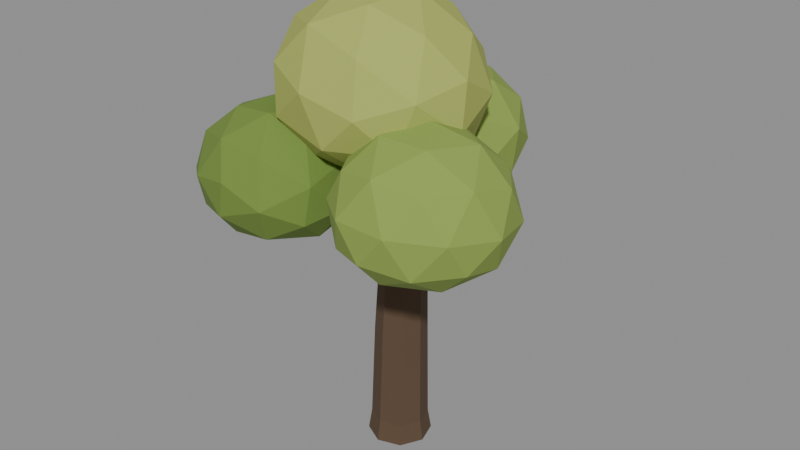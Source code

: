 # Source: G16.blend  (saved by Blender 4.2.68; exported with 4.5.12 LTS)
import bpy
from mathutils import Matrix  # noqa: F401  (used for matrix-valued properties, if any)

bpy.ops.wm.read_factory_settings(use_empty=True)
scene = bpy.context.scene
scene.name = 'Scene'

# ---- materials (node trees are filled in below, after node groups)
mat_wood_trunk = bpy.data.materials.new('wood_trunk')
mat_wood_trunk.diffuse_color = (0.1022, 0.06125, 0.03434, 1.0)
mat_foliage_dark = bpy.data.materials.new('foliage_dark')
mat_foliage_dark.diffuse_color = (0.159, 0.2542, 0.04231, 1.0)
mat_foliage_mid = bpy.data.materials.new('foliage_mid')
mat_foliage_mid.diffuse_color = (0.2542, 0.3613, 0.06848, 1.0)
mat_foliage_light = bpy.data.materials.new('foliage_light')
mat_foliage_light.diffuse_color = (0.3968, 0.4508, 0.1022, 1.0)

# ---- material node trees
mat_wood_trunk.use_nodes = True; mat_wood_trunk.node_tree.nodes.clear()
_N = mat_wood_trunk.node_tree.nodes; _L = mat_wood_trunk.node_tree.links
n0 = _N.new('ShaderNodeBsdfPrincipled'); n0.name = 'Principled BSDF'; n0.location = (10, 300)
n0.inputs[0].default_value = (0.1022, 0.06125, 0.03434, 1.0)
n0.inputs[2].default_value = 0.95
n1 = _N.new('ShaderNodeOutputMaterial'); n1.name = 'Material Output'; n1.location = (300, 300)
_L.new(n0.outputs[0], n1.inputs[0])
n1.is_active_output = True
mat_foliage_dark.use_nodes = True; mat_foliage_dark.node_tree.nodes.clear()
_N = mat_foliage_dark.node_tree.nodes; _L = mat_foliage_dark.node_tree.links
n0 = _N.new('ShaderNodeBsdfPrincipled'); n0.name = 'Principled BSDF'; n0.location = (10, 300)
n0.inputs[0].default_value = (0.159, 0.2542, 0.04231, 1.0)
n0.inputs[2].default_value = 0.92
n1 = _N.new('ShaderNodeOutputMaterial'); n1.name = 'Material Output'; n1.location = (300, 300)
_L.new(n0.outputs[0], n1.inputs[0])
n1.is_active_output = True
mat_foliage_mid.use_nodes = True; mat_foliage_mid.node_tree.nodes.clear()
_N = mat_foliage_mid.node_tree.nodes; _L = mat_foliage_mid.node_tree.links
n0 = _N.new('ShaderNodeBsdfPrincipled'); n0.name = 'Principled BSDF'; n0.location = (10, 300)
n0.inputs[0].default_value = (0.2542, 0.3613, 0.06848, 1.0)
n0.inputs[2].default_value = 0.92
n1 = _N.new('ShaderNodeOutputMaterial'); n1.name = 'Material Output'; n1.location = (300, 300)
_L.new(n0.outputs[0], n1.inputs[0])
n1.is_active_output = True
mat_foliage_light.use_nodes = True; mat_foliage_light.node_tree.nodes.clear()
_N = mat_foliage_light.node_tree.nodes; _L = mat_foliage_light.node_tree.links
n0 = _N.new('ShaderNodeBsdfPrincipled'); n0.name = 'Principled BSDF'; n0.location = (10, 300)
n0.inputs[0].default_value = (0.3968, 0.4508, 0.1022, 1.0)
n0.inputs[2].default_value = 0.9
n1 = _N.new('ShaderNodeOutputMaterial'); n1.name = 'Material Output'; n1.location = (300, 300)
_L.new(n0.outputs[0], n1.inputs[0])
n1.is_active_output = True

# ---- meshes
me_g16_trunk = bpy.data.meshes.new('G16_trunk')
me_g16_trunk.from_pydata([(-0.3687, 0.03132, 0.0), (-0.2828, -0.2385, 0.0), (-0.03132, -0.3687, 0.0), (0.2385, -0.2828, 0.0), (0.3687, -0.03132, 0.0), (0.2828, 0.2385, 0.0), (0.03132, 0.3687, 0.0), (-0.3652, -0.3595, 2.497), (-0.2751, -0.3815, 2.565), (0.04637, 0.3721, 2.695), (-0.2464, -0.3075, 2.648), (-0.06796, 0.3598, 2.693), (-0.3077, -0.2114, 2.663), (0.2819, -0.3707, 2.657), (-0.2385, 0.2828, 0.0), (-0.3978, -0.1894, 2.595), (-0.4266, -0.2634, 2.512), (-0.1178, 0.2748, 2.752), (-0.8033, -0.697, 2.997), (0.3735, -0.3687, 2.587), (-0.3288, 0.02791, 0.2557), (-0.7406, -0.7123, 3.044), (-0.7206, -0.6608, 3.102), (0.1108, 0.2993, 2.756), (-0.7633, -0.5939, 3.113), (0.4471, -0.2804, 2.592), (-0.2522, -0.2128, 0.2544), (-0.8259, -0.5786, 3.065), (-0.8459, -0.6301, 3.008), (-0.0131, 0.6815, 3.157), (-0.09263, 0.673, 3.155), (0.429, -0.1942, 2.666), (-0.0279, -0.3288, 0.2505), (-0.1273, 0.6139, 3.196), (-0.08248, 0.5632, 3.239), (0.3374, -0.1962, 2.735), (0.2127, -0.2522, 0.2463), (-0.002953, 0.5717, 3.241), (0.03174, 0.6309, 3.199), (0.2639, -0.2845, 2.731), (0.3288, -0.02791, 0.2443), (0.7021, -0.7013, 3.172), (0.2522, 0.2128, 0.2456), (0.7658, -0.6999, 3.124), (0.0279, 0.3288, 0.2495), (0.817, -0.6385, 3.127), (-0.2127, 0.2522, 0.2537), (0.8044, -0.5785, 3.178), (0.7407, -0.5799, 3.227), (-0.2789, 0.02544, 1.405), (0.6895, -0.6413, 3.224), (-0.2093, -0.1933, 1.408), (-0.00534, -0.2989, 1.406), (0.2134, -0.2293, 1.401), (0.3189, -0.02544, 1.395), (0.2493, 0.1933, 1.392), (0.04534, 0.2989, 1.394), (-0.1734, 0.2293, 1.399), (-0.219, 0.04205, 2.497), (-0.1587, -0.1476, 2.494), (0.01802, -0.239, 2.495), (0.299, -0.002052, 2.503), (0.2387, 0.1876, 2.506), (-0.1276, 0.2187, 2.501), (-0.1516, 0.004512, 4.016), (-0.1121, -0.1195, 4.014), (0.003418, -0.1793, 4.014), (0.1274, -0.1399, 4.017), (0.1872, -0.02433, 4.02), (0.1477, 0.09965, 4.022), (0.03216, 0.1594, 4.022), (-0.09181, 0.12, 4.019), (0.177, -0.2061, 2.131), (0.2094, -0.1942, 2.163), (0.1233, -0.2188, 2.222), (0.09258, -0.2263, 2.269), (0.1495, -0.1972, 2.497), (0.2611, -0.09657, 2.126), (0.2839, -0.04129, 2.326), (0.2515, -0.094, 2.501), (0.1553, -0.1944, 2.52), (0.2043, -0.1771, 2.561), (0.2429, -0.1054, 2.54), (0.06554, 0.2779, 2.433), (0.061, 0.2802, 2.44), (0.08764, 0.2657, 2.506), (-0.09138, 0.2303, 2.502), (-0.06176, 0.2426, 2.374), (0.003573, 0.2626, 2.408), (0.07875, 0.2446, 2.794), (0.05505, 0.2512, 2.858), (0.1274, 0.2365, 2.603), (-0.09792, 0.2263, 2.528), (-0.1175, 0.2141, 2.61), (-0.06626, 0.2166, 2.801), (-0.05467, 0.218, 2.832), (0.0544, 0.2509, 2.859), (-0.1609, -0.1495, 2.447), (-0.1779, -0.165, 2.081), (-0.1963, -0.1099, 2.067), (-0.1769, -0.1011, 2.437), (-0.2149, -0.01894, 2.24), (-0.2128, -0.03764, 2.176), (-0.2099, -0.06911, 2.056), (-0.04963, -0.226, 2.162), (-0.1394, -0.1875, 2.042), (-0.08819, -0.1913, 2.384), (-0.1134, -0.1988, 2.075)], [], [(0, 26, 20), (1, 32, 26), (2, 36, 32), (3, 40, 36), (5, 40, 4), (6, 42, 5), (14, 44, 6), (0, 46, 14), (26, 49, 20), (32, 51, 26), (32, 53, 52), (36, 54, 53), (40, 55, 54), (42, 56, 55), (46, 56, 44), (20, 57, 46), (101, 100, 58), (52, 60, 104), (75, 76, 60), (78, 77, 54), (55, 61, 54), (56, 84, 83), (87, 88, 56), (57, 58, 63), (58, 65, 64), (60, 65, 59), (80, 81, 60), (82, 68, 81), (62, 68, 61), (91, 89, 62), (71, 95, 94), (58, 71, 63), (14, 5, 3), (69, 70, 66), (74, 19, 75), (19, 72, 73), (25, 78, 31), (31, 78, 79), (35, 82, 81), (76, 13, 80), (13, 43, 41), (25, 43, 19), (25, 47, 45), (35, 47, 31), (39, 48, 35), (13, 50, 39), (45, 47, 48), (84, 88, 11), (11, 87, 86), (94, 17, 93), (91, 23, 89), (85, 9, 91), (9, 30, 29), (17, 30, 11), (17, 95, 33), (96, 34, 95), (90, 38, 96), (9, 38, 23), (30, 33, 34), (7, 107, 104), (8, 106, 10), (10, 106, 97), (15, 100, 101), (102, 16, 101), (16, 99, 98), (7, 21, 18), (10, 21, 8), (12, 22, 10), (15, 24, 12), (16, 27, 15), (16, 18, 28), (24, 27, 18), (0, 1, 26), (1, 2, 32), (2, 3, 36), (3, 4, 40), (5, 42, 40), (6, 44, 42), (14, 46, 44), (0, 20, 46), (26, 51, 49), (32, 52, 51), (32, 36, 53), (36, 40, 54), (40, 42, 55), (42, 44, 56), (46, 57, 56), (20, 49, 57), (100, 97, 59), (58, 49, 101), (49, 51, 103), (101, 49, 102), (51, 98, 99), (103, 102, 49), (51, 99, 103), (100, 59, 58), (105, 98, 51), (60, 59, 106), (59, 97, 106), (105, 51, 52), (107, 105, 52), (60, 106, 104), (104, 107, 52), (60, 52, 75), (52, 53, 72), (75, 52, 74), (53, 73, 72), (72, 74, 52), (77, 73, 53), (53, 54, 77), (54, 61, 78), (61, 79, 78), (55, 62, 61), (83, 85, 62), (62, 55, 83), (55, 56, 83), (88, 84, 56), (56, 57, 87), (57, 63, 87), (63, 86, 87), (57, 49, 58), (58, 59, 65), (60, 66, 65), (81, 67, 66), (66, 60, 81), (60, 76, 80), (82, 79, 61), (61, 68, 82), (68, 67, 81), (62, 69, 68), (89, 90, 62), (90, 70, 69), (69, 62, 90), (62, 85, 91), (92, 86, 63), (71, 70, 96), (70, 90, 96), (93, 92, 63), (93, 63, 71), (71, 96, 95), (94, 93, 71), (58, 64, 71), (3, 2, 1), (1, 0, 14), (14, 6, 5), (5, 4, 3), (3, 1, 14), (70, 71, 66), (71, 64, 66), (64, 65, 66), (66, 67, 68), (68, 69, 66), (74, 72, 19), (19, 13, 75), (73, 77, 25), (25, 19, 73), (25, 77, 78), (79, 82, 31), (82, 35, 31), (80, 39, 81), (39, 35, 81), (75, 13, 76), (13, 39, 80), (13, 19, 43), (25, 45, 43), (25, 31, 47), (35, 48, 47), (39, 50, 48), (13, 41, 50), (48, 50, 45), (50, 41, 45), (41, 43, 45), (88, 87, 11), (11, 9, 84), (9, 83, 84), (86, 92, 11), (92, 93, 11), (93, 17, 11), (85, 83, 9), (9, 23, 91), (9, 11, 30), (17, 33, 30), (94, 95, 17), (95, 34, 33), (96, 37, 34), (90, 89, 23), (23, 38, 90), (38, 37, 96), (9, 29, 38), (34, 37, 30), (37, 38, 30), (38, 29, 30), (104, 8, 7), (7, 105, 107), (8, 104, 106), (100, 12, 97), (12, 10, 97), (15, 12, 100), (103, 16, 102), (16, 15, 101), (105, 7, 98), (7, 16, 98), (16, 103, 99), (7, 8, 21), (10, 22, 21), (12, 24, 22), (15, 27, 24), (16, 28, 27), (16, 7, 18), (27, 28, 18), (18, 21, 22), (22, 24, 18)])
me_g16_trunk.materials.append(mat_wood_trunk)
me_g16_trunk.update()
me_g16_crown = bpy.data.meshes.new('G16_crown')
me_g16_crown.from_pydata([(-0.2291, 0.276, 3.591), (-0.4797, 0.8152, 4.398), (0.6565, 0.6081, 4.159), (0.7502, -0.4144, 3.741), (-0.394, -0.91, 3.706), (-1.141, -0.1127, 4.14), (0.3174, 0.4499, 5.124), (1.057, -0.2825, 4.667), (0.4333, -1.209, 4.375), (-0.7357, -1.048, 4.669), (-0.7853, 0.01369, 5.144), (0.1836, -0.6712, 5.325), (0.2674, 0.5604, 3.792), (-0.4177, 0.6873, 3.925), (0.1177, 0.8744, 4.256), (-0.939, 0.4457, 4.249), (-0.8118, 0.134, 3.769), (0.3086, -0.0488, 3.548), (0.8254, 0.1591, 3.881), (-0.362, -0.325, 3.514), (0.2277, -0.7372, 3.608), (-0.9206, -0.5609, 3.84), (-0.7295, 0.512, 4.832), (-1.107, -0.02607, 4.658), (0.5668, 0.644, 4.659), (-0.08294, 0.7728, 4.834), (1.076, -0.3742, 4.154), (0.9994, 0.2225, 4.392), (0.04183, -1.221, 3.99), (0.706, -0.931, 3.999), (-1.104, -0.6454, 4.38), (-0.6654, -1.12, 4.134), (-0.2621, 0.3178, 5.275), (0.7977, 0.1311, 4.978), (0.8881, -0.8392, 4.546), (-0.1647, -1.294, 4.543), (-0.8954, -0.5681, 5.005), (0.3002, -0.07961, 5.369), (-0.3585, -0.3519, 5.4), (0.7362, -0.5189, 5.091), (0.3636, -1.063, 4.92), (-0.3194, -0.9791, 5.111), (1.489, -0.1888, 3.066), (1.768, -0.5173, 3.848), (1.746, -1.147, 3.189), (0.9366, -0.9364, 2.75), (0.4457, -0.1656, 3.07), (0.9678, 0.09771, 3.771), (1.408, -1.419, 3.961), (0.9051, -1.701, 3.247), (0.1224, -1.085, 3.188), (0.1362, -0.4661, 3.834), (0.9361, -0.6725, 4.36), (0.4281, -1.37, 3.944), (1.74, -0.6551, 3.066), (1.76, -0.2732, 3.425), (1.9, -0.8375, 3.49), (1.451, -0.1026, 3.87), (1.28, 0.09816, 3.383), (1.257, -0.5273, 2.799), (1.413, -1.084, 2.878), (0.967, -0.06175, 2.991), (0.6505, -0.5106, 2.806), (0.6651, 0.1059, 3.382), (1.425, -0.5576, 4.215), (0.9545, -0.2005, 4.172), (1.687, -1.368, 3.562), (1.689, -1.0, 3.972), (0.9185, -1.4, 2.917), (1.399, -1.533, 3.17), (0.1644, -0.6039, 3.067), (0.4589, -1.045, 2.887), (0.479, -0.08379, 3.857), (0.1687, -0.2284, 3.42), (1.214, -1.09, 4.271), (1.203, -1.7, 3.607), (0.4382, -1.483, 3.173), (-0.0195, -0.7716, 3.482), (0.4681, -0.5301, 4.196), (0.9075, -1.504, 4.039), (0.6346, -1.065, 4.255), (0.6094, -1.663, 3.602), (0.1614, -1.305, 3.553), (0.1793, -0.9451, 3.956), (0.8305, 0.4749, 3.519), (0.266, 0.494, 4.273), (0.02297, -0.08069, 3.597), (0.1787, 0.3795, 2.946), (0.5387, 1.251, 3.092), (0.5985, 1.332, 3.932), (-0.6656, 0.3822, 4.047), (-0.7182, 0.3075, 3.215), (-0.4079, 1.123, 2.922), (-0.1682, 1.701, 3.484), (-0.3246, 1.242, 4.24), (-0.9737, 1.144, 3.555), (0.5028, 0.08049, 3.561), (0.655, 0.4248, 3.971), (0.1807, 0.1035, 4.001), (0.5236, 0.9232, 4.213), (0.8663, 0.9236, 3.761), (0.5977, 0.3565, 3.168), (0.1309, 0.03673, 3.219), (0.8275, 0.8769, 3.259), (0.4354, 0.8056, 2.92), (0.6907, 1.383, 3.468), (-0.02341, 0.8802, 4.383), (0.1584, 1.363, 4.18), (-0.3604, 0.04489, 3.868), (-0.2195, 0.3827, 4.253), (-0.2962, 0.2743, 3.012), (-0.3911, 0.0002238, 3.38), (0.0773, 1.245, 2.921), (-0.1213, 0.7401, 2.829), (0.2556, 1.644, 3.726), (0.2221, 1.593, 3.25), (-0.5719, 0.814, 4.256), (-0.812, 0.2547, 3.614), (-0.6513, 0.6998, 2.983), (-0.3244, 1.512, 3.146), (-0.2768, 1.586, 3.914), (-0.9612, 0.7436, 3.86), (-0.7412, 1.262, 3.972), (-0.9936, 0.6983, 3.349), (-0.7922, 1.191, 3.174), (-0.6428, 1.533, 3.514), (-0.9122, -1.684, 3.528), (-1.303, -1.053, 4.072), (-1.763, -1.291, 3.331), (-1.086, -1.383, 2.814), (-0.2041, -1.25, 3.103), (-0.3517, -1.031, 3.939), (-1.731, -0.3737, 3.603), (-1.588, -0.5851, 2.846), (-0.6504, -0.5496, 2.701), (-0.181, -0.3068, 3.341), (-0.8749, -0.2235, 3.959), (-1.048, 0.06727, 3.175), (-1.389, -1.595, 3.445), (-1.129, -1.457, 3.878), (-1.624, -1.234, 3.771), (-0.8132, -1.083, 4.122), (-0.5762, -1.46, 3.799), (-1.003, -1.662, 3.12), (-1.491, -1.425, 3.025), (-0.4892, -1.593, 3.299), (-0.6002, -1.409, 2.887), (-0.1481, -1.202, 3.532), (-1.108, -0.6094, 4.136), (-0.5519, -0.5847, 4.063), (-1.9, -0.8355, 3.494), (-1.609, -0.7012, 3.929), (-1.397, -1.018, 2.741), (-1.808, -0.9596, 3.038), (-0.3291, -0.9113, 2.819), (-0.851, -1.003, 2.653), (-0.1353, -0.6459, 3.697), (-0.04414, -0.7728, 3.2), (-1.347, -0.2214, 3.85), (-1.79, -0.4177, 3.175), (-1.145, -0.5309, 2.687), (-0.3181, -0.3626, 2.959), (-0.456, -0.1659, 3.716), (-1.454, -0.04443, 3.378), (-0.9582, 0.05166, 3.591), (-1.371, -0.1713, 2.959), (-0.8301, -0.1443, 2.875), (-0.5608, 0.009, 3.241)], [], [(0, 13, 12), (1, 13, 15), (0, 12, 17), (0, 17, 19), (0, 19, 16), (1, 15, 22), (2, 14, 24), (3, 18, 26), (4, 20, 28), (5, 21, 30), (1, 22, 25), (2, 24, 27), (3, 26, 29), (4, 28, 31), (5, 30, 23), (6, 32, 37), (7, 33, 39), (8, 34, 40), (9, 35, 41), (10, 36, 38), (38, 41, 11), (38, 36, 41), (36, 9, 41), (41, 40, 11), (41, 35, 40), (35, 8, 40), (40, 39, 11), (40, 34, 39), (34, 7, 39), (39, 37, 11), (39, 33, 37), (33, 6, 37), (37, 38, 11), (37, 32, 38), (32, 10, 38), (23, 36, 10), (23, 30, 36), (30, 9, 36), (31, 35, 9), (31, 28, 35), (28, 8, 35), (29, 34, 8), (29, 26, 34), (26, 7, 34), (27, 33, 7), (27, 24, 33), (24, 6, 33), (25, 32, 6), (25, 22, 32), (22, 10, 32), (30, 31, 9), (30, 21, 31), (21, 4, 31), (28, 29, 8), (28, 20, 29), (20, 3, 29), (26, 27, 7), (26, 18, 27), (18, 2, 27), (24, 25, 6), (24, 14, 25), (14, 1, 25), (22, 23, 10), (22, 15, 23), (15, 5, 23), (16, 21, 5), (16, 19, 21), (19, 4, 21), (19, 20, 4), (19, 17, 20), (17, 3, 20), (17, 18, 3), (17, 12, 18), (12, 2, 18), (15, 16, 5), (15, 13, 16), (13, 0, 16), (12, 14, 2), (12, 13, 14), (13, 1, 14), (42, 55, 54), (43, 55, 57), (42, 54, 59), (42, 59, 61), (42, 61, 58), (43, 57, 64), (44, 56, 66), (45, 60, 68), (46, 62, 70), (47, 63, 72), (43, 64, 67), (44, 66, 69), (45, 68, 71), (46, 70, 73), (47, 72, 65), (48, 74, 79), (49, 75, 81), (50, 76, 82), (51, 77, 83), (52, 78, 80), (80, 83, 53), (80, 78, 83), (78, 51, 83), (83, 82, 53), (83, 77, 82), (77, 50, 82), (82, 81, 53), (82, 76, 81), (76, 49, 81), (81, 79, 53), (81, 75, 79), (75, 48, 79), (79, 80, 53), (79, 74, 80), (74, 52, 80), (65, 78, 52), (65, 72, 78), (72, 51, 78), (73, 77, 51), (73, 70, 77), (70, 50, 77), (71, 76, 50), (71, 68, 76), (68, 49, 76), (69, 75, 49), (69, 66, 75), (66, 48, 75), (67, 74, 48), (67, 64, 74), (64, 52, 74), (72, 73, 51), (72, 63, 73), (63, 46, 73), (70, 71, 50), (70, 62, 71), (62, 45, 71), (68, 69, 49), (68, 60, 69), (60, 44, 69), (66, 67, 48), (66, 56, 67), (56, 43, 67), (64, 65, 52), (64, 57, 65), (57, 47, 65), (58, 63, 47), (58, 61, 63), (61, 46, 63), (61, 62, 46), (61, 59, 62), (59, 45, 62), (59, 60, 45), (59, 54, 60), (54, 44, 60), (57, 58, 47), (57, 55, 58), (55, 42, 58), (54, 56, 44), (54, 55, 56), (55, 43, 56), (84, 97, 96), (85, 97, 99), (84, 96, 101), (84, 101, 103), (84, 103, 100), (85, 99, 106), (86, 98, 108), (87, 102, 110), (88, 104, 112), (89, 105, 114), (85, 106, 109), (86, 108, 111), (87, 110, 113), (88, 112, 115), (89, 114, 107), (90, 116, 121), (91, 117, 123), (92, 118, 124), (93, 119, 125), (94, 120, 122), (122, 125, 95), (122, 120, 125), (120, 93, 125), (125, 124, 95), (125, 119, 124), (119, 92, 124), (124, 123, 95), (124, 118, 123), (118, 91, 123), (123, 121, 95), (123, 117, 121), (117, 90, 121), (121, 122, 95), (121, 116, 122), (116, 94, 122), (107, 120, 94), (107, 114, 120), (114, 93, 120), (115, 119, 93), (115, 112, 119), (112, 92, 119), (113, 118, 92), (113, 110, 118), (110, 91, 118), (111, 117, 91), (111, 108, 117), (108, 90, 117), (109, 116, 90), (109, 106, 116), (106, 94, 116), (114, 115, 93), (114, 105, 115), (105, 88, 115), (112, 113, 92), (112, 104, 113), (104, 87, 113), (110, 111, 91), (110, 102, 111), (102, 86, 111), (108, 109, 90), (108, 98, 109), (98, 85, 109), (106, 107, 94), (106, 99, 107), (99, 89, 107), (100, 105, 89), (100, 103, 105), (103, 88, 105), (103, 104, 88), (103, 101, 104), (101, 87, 104), (101, 102, 87), (101, 96, 102), (96, 86, 102), (99, 100, 89), (99, 97, 100), (97, 84, 100), (96, 98, 86), (96, 97, 98), (97, 85, 98), (126, 139, 138), (127, 139, 141), (126, 138, 143), (126, 143, 145), (126, 145, 142), (127, 141, 148), (128, 140, 150), (129, 144, 152), (130, 146, 154), (131, 147, 156), (127, 148, 151), (128, 150, 153), (129, 152, 155), (130, 154, 157), (131, 156, 149), (132, 158, 163), (133, 159, 165), (134, 160, 166), (135, 161, 167), (136, 162, 164), (164, 167, 137), (164, 162, 167), (162, 135, 167), (167, 166, 137), (167, 161, 166), (161, 134, 166), (166, 165, 137), (166, 160, 165), (160, 133, 165), (165, 163, 137), (165, 159, 163), (159, 132, 163), (163, 164, 137), (163, 158, 164), (158, 136, 164), (149, 162, 136), (149, 156, 162), (156, 135, 162), (157, 161, 135), (157, 154, 161), (154, 134, 161), (155, 160, 134), (155, 152, 160), (152, 133, 160), (153, 159, 133), (153, 150, 159), (150, 132, 159), (151, 158, 132), (151, 148, 158), (148, 136, 158), (156, 157, 135), (156, 147, 157), (147, 130, 157), (154, 155, 134), (154, 146, 155), (146, 129, 155), (152, 153, 133), (152, 144, 153), (144, 128, 153), (150, 151, 132), (150, 140, 151), (140, 127, 151), (148, 149, 136), (148, 141, 149), (141, 131, 149), (142, 147, 131), (142, 145, 147), (145, 130, 147), (145, 146, 130), (145, 143, 146), (143, 129, 146), (143, 144, 129), (143, 138, 144), (138, 128, 144), (141, 142, 131), (141, 139, 142), (139, 126, 142), (138, 140, 128), (138, 139, 140), (139, 127, 140)])
me_g16_crown.polygons.foreach_set('material_index', [2, 2, 2, 2, 2, 2, 2, 2, 2, 2, 2, 2, 2, 2, 2, 2, 2, 2, 2, 2, 2, 2, 2, 2, 2, 2, 2, 2, 2, 2, 2, 2, 2, 2, 2, 2, 2, 2, 2, 2, 2, 2, 2, 2, 2, 2, 2, 2, 2, 2, 2, 2, 2, 2, 2, 2, 2, 2, 2, 2, 2, 2, 2, 2, 2, 2, 2, 2, 2, 2, 2, 2, 2, 2, 2, 2, 2, 2, 2, 2, 1, 1, 1, 1, 1, 1, 1, 1, 1, 1, 1, 1, 1, 1, 1, 1, 1, 1, 1, 1, 1, 1, 1, 1, 1, 1, 1, 1, 1, 1, 1, 1, 1, 1, 1, 1, 1, 1, 1, 1, 1, 1, 1, 1, 1, 1, 1, 1, 1, 1, 1, 1, 1, 1, 1, 1, 1, 1, 1, 1, 1, 1, 1, 1, 1, 1, 1, 1, 1, 1, 1, 1, 1, 1, 1, 1, 1, 1, 1, 1, 1, 1, 1, 1, 1, 1, 1, 1, 1, 1, 1, 1, 1, 1, 1, 1, 1, 1, 1, 1, 1, 1, 1, 1, 1, 1, 1, 1, 1, 1, 1, 1, 1, 1, 1, 1, 1, 1, 1, 1, 1, 1, 1, 1, 1, 1, 1, 1, 1, 1, 1, 1, 1, 1, 1, 1, 1, 1, 1, 1, 1, 1, 1, 1, 1, 1, 1, 1, 1, 1, 1, 1, 1, 1, 1, 1, 1, 1, 1, 1, 0, 0, 0, 0, 0, 0, 0, 0, 0, 0, 0, 0, 0, 0, 0, 0, 0, 0, 0, 0, 0, 0, 0, 0, 0, 0, 0, 0, 0, 0, 0, 0, 0, 0, 0, 0, 0, 0, 0, 0, 0, 0, 0, 0, 0, 0, 0, 0, 0, 0, 0, 0, 0, 0, 0, 0, 0, 0, 0, 0, 0, 0, 0, 0, 0, 0, 0, 0, 0, 0, 0, 0, 0, 0, 0, 0, 0, 0, 0, 0])
me_g16_crown.materials.append(mat_foliage_dark)
me_g16_crown.materials.append(mat_foliage_mid)
me_g16_crown.materials.append(mat_foliage_light)
me_g16_crown.update()

# ---- objects
ob_g16 = bpy.data.objects.new('G16', None)
ob_trunk = bpy.data.objects.new('trunk', me_g16_trunk)
ob_crown = bpy.data.objects.new('crown', me_g16_crown)

# ---- transforms, parenting, visibility, modifiers, constraints
ob_g16.location = (0.0, 0.0, 0.0)
ob_trunk.parent = ob_g16
ob_trunk.location = (0.0, 0.0, 0.0)
ob_crown.parent = ob_g16
ob_crown.location = (0.0, 0.0, 0.0)

# ---- collection membership
scene.collection.objects.link(ob_g16)
scene.collection.objects.link(ob_trunk)
scene.collection.objects.link(ob_crown)

# ---- scene / render settings (as saved in the file)
scene.frame_start = 1; scene.frame_end = 250; scene.frame_set(1)
scene.render.engine = 'BLENDER_EEVEE_NEXT'
bpy.context.view_layer.update()

# ---- added for rendering (the .blend has no active camera and no usable light): camera, sun + grey world if the file has none
cam_auto = bpy.data.cameras.new('AutoCamera')
cam_auto.lens = 50.0
cam_auto.sensor_width = 36.0
cam_auto.clip_end = 1000.0
ob_auto_camera = bpy.data.objects.new('AutoCamera', cam_auto)
scene.collection.objects.link(ob_auto_camera)
ob_auto_camera.location = (6.87281, -8.24738, 8.19825)
ob_auto_camera.rotation_euler = (1.09748, -7.21219e-08, 0.694738)
scene.camera = ob_auto_camera
light_auto_sun = bpy.data.lights.new('AutoSun', 'SUN')
light_auto_sun.energy = 3.0
light_auto_sun.angle = 0.0523599
ob_auto_sun = bpy.data.objects.new('AutoSun', light_auto_sun)
scene.collection.objects.link(ob_auto_sun)
ob_auto_sun.rotation_euler = (0.872665, 0.174533, 0.523599)
if scene.world is None:
    world_auto = bpy.data.worlds.new('AutoWorld')
    world_auto.color = (0.3, 0.3, 0.3)
    scene.world = world_auto
bpy.context.view_layer.update()
